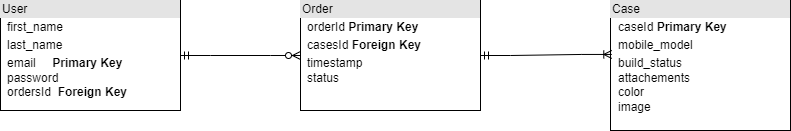

The diagram above was exported from draw.io. Its source (the exported page's mxGraphModel, read from the mxfile embedded in the PNG):
<mxGraphModel dx="1038" dy="641" grid="1" gridSize="10" guides="1" tooltips="1" connect="1" arrows="1" fold="1" page="1" pageScale="1" pageWidth="850" pageHeight="1100" math="0" shadow="0">
  <root>
    <mxCell id="0" />
    <mxCell id="1" parent="0" />
    <mxCell id="O9sivUuO6urjO2rdKw9O-1" value="&lt;div style=&quot;box-sizing:border-box;width:100%;background:#e4e4e4;padding:2px;&quot;&gt;User&lt;/div&gt;&lt;table style=&quot;width:100%;font-size:1em;&quot; cellpadding=&quot;2&quot; cellspacing=&quot;0&quot;&gt;&lt;tbody&gt;&lt;tr&gt;&lt;td&gt;&lt;br&gt;&lt;/td&gt;&lt;td&gt;first_name&lt;/td&gt;&lt;/tr&gt;&lt;tr&gt;&lt;td&gt;&lt;br&gt;&lt;/td&gt;&lt;td&gt;last_name&lt;/td&gt;&lt;/tr&gt;&lt;tr&gt;&lt;td&gt;&lt;br&gt;&lt;/td&gt;&lt;td&gt;email&amp;nbsp; &amp;nbsp; &amp;nbsp;&lt;b&gt;Primary Key&lt;/b&gt;&lt;br&gt;password&lt;br&gt;ordersId&amp;nbsp;&lt;b&gt; Foreign Key&lt;/b&gt;&lt;/td&gt;&lt;/tr&gt;&lt;/tbody&gt;&lt;/table&gt;" style="verticalAlign=top;align=left;overflow=fill;html=1;" vertex="1" parent="1">
      <mxGeometry x="50" y="110" width="180" height="110" as="geometry" />
    </mxCell>
    <mxCell id="O9sivUuO6urjO2rdKw9O-2" value="&lt;div style=&quot;box-sizing:border-box;width:100%;background:#e4e4e4;padding:2px;&quot;&gt;Order&lt;/div&gt;&lt;table style=&quot;width:100%;font-size:1em;&quot; cellpadding=&quot;2&quot; cellspacing=&quot;0&quot;&gt;&lt;tbody&gt;&lt;tr&gt;&lt;td&gt;&lt;br&gt;&lt;/td&gt;&lt;td&gt;orderId&amp;nbsp;&lt;b&gt;Primary Key&lt;/b&gt;&lt;/td&gt;&lt;/tr&gt;&lt;tr&gt;&lt;td&gt;&lt;br&gt;&lt;/td&gt;&lt;td&gt;casesId&lt;b&gt; Foreign Key&lt;/b&gt;&lt;/td&gt;&lt;/tr&gt;&lt;tr&gt;&lt;td&gt;&lt;/td&gt;&lt;td&gt;timestamp&lt;br&gt;status&lt;/td&gt;&lt;/tr&gt;&lt;/tbody&gt;&lt;/table&gt;" style="verticalAlign=top;align=left;overflow=fill;html=1;" vertex="1" parent="1">
      <mxGeometry x="350" y="110" width="180" height="110" as="geometry" />
    </mxCell>
    <mxCell id="O9sivUuO6urjO2rdKw9O-5" value="" style="edgeStyle=entityRelationEdgeStyle;fontSize=12;html=1;endArrow=ERzeroToMany;startArrow=ERmandOne;rounded=0;entryX=0;entryY=0.5;entryDx=0;entryDy=0;exitX=1;exitY=0.5;exitDx=0;exitDy=0;" edge="1" parent="1" source="O9sivUuO6urjO2rdKw9O-1" target="O9sivUuO6urjO2rdKw9O-2">
      <mxGeometry width="100" height="100" relative="1" as="geometry">
        <mxPoint x="180" y="200" as="sourcePoint" />
        <mxPoint x="280" y="100" as="targetPoint" />
      </mxGeometry>
    </mxCell>
    <mxCell id="O9sivUuO6urjO2rdKw9O-6" value="&lt;div style=&quot;box-sizing:border-box;width:100%;background:#e4e4e4;padding:2px;&quot;&gt;Case&lt;/div&gt;&lt;table style=&quot;width:100%;font-size:1em;&quot; cellpadding=&quot;2&quot; cellspacing=&quot;0&quot;&gt;&lt;tbody&gt;&lt;tr&gt;&lt;td&gt;&lt;br&gt;&lt;/td&gt;&lt;td&gt;caseId&amp;nbsp;&lt;b&gt;Primary Key&lt;/b&gt;&lt;/td&gt;&lt;/tr&gt;&lt;tr&gt;&lt;td&gt;&lt;br&gt;&lt;/td&gt;&lt;td&gt;mobile_model&lt;/td&gt;&lt;/tr&gt;&lt;tr&gt;&lt;td&gt;&lt;/td&gt;&lt;td&gt;build_status&lt;br&gt;attachements&lt;br&gt;color&lt;br&gt;image&lt;/td&gt;&lt;/tr&gt;&lt;/tbody&gt;&lt;/table&gt;" style="verticalAlign=top;align=left;overflow=fill;html=1;" vertex="1" parent="1">
      <mxGeometry x="660" y="110" width="180" height="130" as="geometry" />
    </mxCell>
    <mxCell id="O9sivUuO6urjO2rdKw9O-10" value="" style="edgeStyle=entityRelationEdgeStyle;fontSize=12;html=1;endArrow=ERoneToMany;startArrow=ERmandOne;rounded=0;exitX=1;exitY=0.5;exitDx=0;exitDy=0;entryX=0.007;entryY=0.415;entryDx=0;entryDy=0;entryPerimeter=0;" edge="1" parent="1" source="O9sivUuO6urjO2rdKw9O-2" target="O9sivUuO6urjO2rdKw9O-6">
      <mxGeometry width="100" height="100" relative="1" as="geometry">
        <mxPoint x="630" y="460" as="sourcePoint" />
        <mxPoint x="660" y="160" as="targetPoint" />
      </mxGeometry>
    </mxCell>
  </root>
</mxGraphModel>